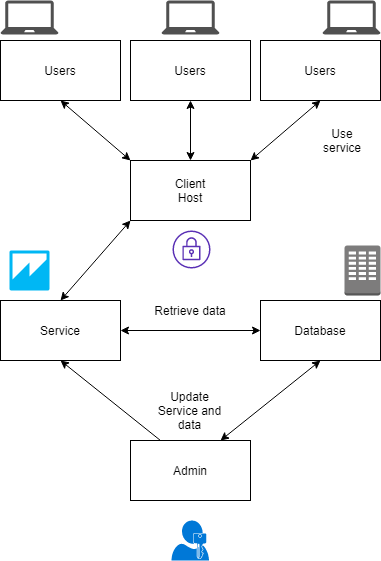

The diagram above was exported from draw.io. Its source (the exported page's mxGraphModel, read from the mxfile embedded in the PNG):
<mxGraphModel dx="1408" dy="780" grid="1" gridSize="10" guides="1" tooltips="1" connect="1" arrows="1" fold="1" page="1" pageScale="1" pageWidth="850" pageHeight="1100" math="0" shadow="0">
  <root>
    <mxCell id="0" />
    <mxCell id="1" parent="0" />
    <mxCell id="uHKwh7lZVud2wCAYVtkJ-19" value="" style="rounded=0;whiteSpace=wrap;html=1;" vertex="1" parent="1">
      <mxGeometry x="490" y="480" width="120" height="60" as="geometry" />
    </mxCell>
    <mxCell id="uHKwh7lZVud2wCAYVtkJ-18" value="" style="rounded=0;whiteSpace=wrap;html=1;" vertex="1" parent="1">
      <mxGeometry x="230" y="480" width="120" height="60" as="geometry" />
    </mxCell>
    <mxCell id="uHKwh7lZVud2wCAYVtkJ-17" value="" style="rounded=0;whiteSpace=wrap;html=1;" vertex="1" parent="1">
      <mxGeometry x="360" y="340" width="120" height="60" as="geometry" />
    </mxCell>
    <mxCell id="uHKwh7lZVud2wCAYVtkJ-16" value="" style="rounded=0;whiteSpace=wrap;html=1;" vertex="1" parent="1">
      <mxGeometry x="490" y="220" width="120" height="60" as="geometry" />
    </mxCell>
    <mxCell id="uHKwh7lZVud2wCAYVtkJ-15" value="" style="rounded=0;whiteSpace=wrap;html=1;" vertex="1" parent="1">
      <mxGeometry x="230" y="220" width="120" height="60" as="geometry" />
    </mxCell>
    <mxCell id="uHKwh7lZVud2wCAYVtkJ-1" value="Client Host" style="text;html=1;strokeColor=none;fillColor=none;align=center;verticalAlign=middle;whiteSpace=wrap;rounded=0;" vertex="1" parent="1">
      <mxGeometry x="400" y="360" width="40" height="20" as="geometry" />
    </mxCell>
    <mxCell id="uHKwh7lZVud2wCAYVtkJ-2" value="Service" style="text;html=1;strokeColor=none;fillColor=none;align=center;verticalAlign=middle;whiteSpace=wrap;rounded=0;" vertex="1" parent="1">
      <mxGeometry x="270" y="500" width="40" height="20" as="geometry" />
    </mxCell>
    <mxCell id="uHKwh7lZVud2wCAYVtkJ-3" value="Database" style="text;html=1;strokeColor=none;fillColor=none;align=center;verticalAlign=middle;whiteSpace=wrap;rounded=0;" vertex="1" parent="1">
      <mxGeometry x="530" y="500" width="40" height="20" as="geometry" />
    </mxCell>
    <mxCell id="uHKwh7lZVud2wCAYVtkJ-4" value="Users" style="text;html=1;strokeColor=none;fillColor=none;align=center;verticalAlign=middle;whiteSpace=wrap;rounded=0;" vertex="1" parent="1">
      <mxGeometry x="530" y="240" width="40" height="20" as="geometry" />
    </mxCell>
    <mxCell id="uHKwh7lZVud2wCAYVtkJ-5" value="Users" style="text;html=1;strokeColor=none;fillColor=none;align=center;verticalAlign=middle;whiteSpace=wrap;rounded=0;" vertex="1" parent="1">
      <mxGeometry x="270" y="240" width="40" height="20" as="geometry" />
    </mxCell>
    <mxCell id="uHKwh7lZVud2wCAYVtkJ-13" value="" style="endArrow=classic;startArrow=classic;html=1;entryX=0.5;entryY=1;entryDx=0;entryDy=0;exitX=0;exitY=0;exitDx=0;exitDy=0;" edge="1" parent="1" source="uHKwh7lZVud2wCAYVtkJ-17" target="uHKwh7lZVud2wCAYVtkJ-15">
      <mxGeometry width="50" height="50" relative="1" as="geometry">
        <mxPoint x="290" y="350" as="sourcePoint" />
        <mxPoint x="350" y="330" as="targetPoint" />
      </mxGeometry>
    </mxCell>
    <mxCell id="uHKwh7lZVud2wCAYVtkJ-14" value="" style="endArrow=classic;startArrow=classic;html=1;entryX=0.5;entryY=1;entryDx=0;entryDy=0;exitX=1;exitY=0;exitDx=0;exitDy=0;" edge="1" parent="1" source="uHKwh7lZVud2wCAYVtkJ-17" target="uHKwh7lZVud2wCAYVtkJ-16">
      <mxGeometry width="50" height="50" relative="1" as="geometry">
        <mxPoint x="550" y="350" as="sourcePoint" />
        <mxPoint x="630" y="350" as="targetPoint" />
      </mxGeometry>
    </mxCell>
    <mxCell id="uHKwh7lZVud2wCAYVtkJ-21" value="" style="pointerEvents=1;shadow=0;dashed=0;html=1;strokeColor=none;fillColor=#505050;labelPosition=center;verticalLabelPosition=bottom;verticalAlign=top;outlineConnect=0;align=center;shape=mxgraph.office.devices.laptop;" vertex="1" parent="1">
      <mxGeometry x="230" y="180" width="58" height="34" as="geometry" />
    </mxCell>
    <mxCell id="uHKwh7lZVud2wCAYVtkJ-22" value="" style="pointerEvents=1;shadow=0;dashed=0;html=1;strokeColor=none;fillColor=#505050;labelPosition=center;verticalLabelPosition=bottom;verticalAlign=top;outlineConnect=0;align=center;shape=mxgraph.office.devices.laptop;" vertex="1" parent="1">
      <mxGeometry x="552" y="180" width="58" height="34" as="geometry" />
    </mxCell>
    <mxCell id="uHKwh7lZVud2wCAYVtkJ-23" value="" style="outlineConnect=0;fontColor=#232F3E;gradientColor=none;fillColor=#5A30B5;strokeColor=none;dashed=0;verticalLabelPosition=bottom;verticalAlign=top;align=center;html=1;fontSize=12;fontStyle=0;aspect=fixed;pointerEvents=1;shape=mxgraph.aws4.vpn_gateway;" vertex="1" parent="1">
      <mxGeometry x="402" y="410" width="38" height="38" as="geometry" />
    </mxCell>
    <mxCell id="uHKwh7lZVud2wCAYVtkJ-24" value="" style="outlineConnect=0;dashed=0;verticalLabelPosition=bottom;verticalAlign=top;align=center;html=1;shape=mxgraph.aws3.quicksight;fillColor=#00B7F4;gradientColor=none;" vertex="1" parent="1">
      <mxGeometry x="239" y="430" width="40" height="40" as="geometry" />
    </mxCell>
    <mxCell id="uHKwh7lZVud2wCAYVtkJ-25" value="" style="outlineConnect=0;dashed=0;verticalLabelPosition=bottom;verticalAlign=top;align=center;html=1;shape=mxgraph.aws3.corporate_data_center;fillColor=#7D7C7C;gradientColor=none;" vertex="1" parent="1">
      <mxGeometry x="574" y="425" width="36" height="50" as="geometry" />
    </mxCell>
    <mxCell id="uHKwh7lZVud2wCAYVtkJ-26" value="" style="rounded=0;whiteSpace=wrap;html=1;" vertex="1" parent="1">
      <mxGeometry x="360" y="220" width="120" height="60" as="geometry" />
    </mxCell>
    <mxCell id="uHKwh7lZVud2wCAYVtkJ-27" value="Users" style="text;html=1;strokeColor=none;fillColor=none;align=center;verticalAlign=middle;whiteSpace=wrap;rounded=0;" vertex="1" parent="1">
      <mxGeometry x="400" y="240" width="40" height="20" as="geometry" />
    </mxCell>
    <mxCell id="uHKwh7lZVud2wCAYVtkJ-28" value="" style="pointerEvents=1;shadow=0;dashed=0;html=1;strokeColor=none;fillColor=#505050;labelPosition=center;verticalLabelPosition=bottom;verticalAlign=top;outlineConnect=0;align=center;shape=mxgraph.office.devices.laptop;" vertex="1" parent="1">
      <mxGeometry x="391" y="180" width="58" height="34" as="geometry" />
    </mxCell>
    <mxCell id="uHKwh7lZVud2wCAYVtkJ-30" value="" style="endArrow=classic;startArrow=classic;html=1;entryX=0.5;entryY=1;entryDx=0;entryDy=0;exitX=0.5;exitY=0;exitDx=0;exitDy=0;" edge="1" parent="1" source="uHKwh7lZVud2wCAYVtkJ-17" target="uHKwh7lZVud2wCAYVtkJ-26">
      <mxGeometry width="50" height="50" relative="1" as="geometry">
        <mxPoint x="240" y="390" as="sourcePoint" />
        <mxPoint x="290" y="340" as="targetPoint" />
      </mxGeometry>
    </mxCell>
    <mxCell id="uHKwh7lZVud2wCAYVtkJ-31" value="" style="endArrow=classic;startArrow=classic;html=1;entryX=0;entryY=1;entryDx=0;entryDy=0;exitX=0.5;exitY=0;exitDx=0;exitDy=0;" edge="1" parent="1" source="uHKwh7lZVud2wCAYVtkJ-18" target="uHKwh7lZVud2wCAYVtkJ-17">
      <mxGeometry width="50" height="50" relative="1" as="geometry">
        <mxPoint x="320" y="470" as="sourcePoint" />
        <mxPoint x="370" y="420" as="targetPoint" />
      </mxGeometry>
    </mxCell>
    <mxCell id="PpOsA_9btbZkL4rCIrHh-1" value="" style="endArrow=classic;html=1;entryX=0.5;entryY=1;entryDx=0;entryDy=0;exitX=0.25;exitY=0;exitDx=0;exitDy=0;" edge="1" parent="1" source="PpOsA_9btbZkL4rCIrHh-3" target="uHKwh7lZVud2wCAYVtkJ-18">
      <mxGeometry width="50" height="50" relative="1" as="geometry">
        <mxPoint x="290" y="640" as="sourcePoint" />
        <mxPoint x="320" y="600" as="targetPoint" />
      </mxGeometry>
    </mxCell>
    <mxCell id="PpOsA_9btbZkL4rCIrHh-3" value="Admin" style="rounded=0;whiteSpace=wrap;html=1;" vertex="1" parent="1">
      <mxGeometry x="360" y="620" width="120" height="60" as="geometry" />
    </mxCell>
    <mxCell id="PpOsA_9btbZkL4rCIrHh-4" value="Update Service and data" style="text;html=1;strokeColor=none;fillColor=none;align=center;verticalAlign=middle;whiteSpace=wrap;rounded=0;" vertex="1" parent="1">
      <mxGeometry x="384.3" y="580" width="71.4" height="20" as="geometry" />
    </mxCell>
    <mxCell id="PpOsA_9btbZkL4rCIrHh-5" value="" style="aspect=fixed;pointerEvents=1;shadow=0;dashed=0;html=1;strokeColor=none;labelPosition=center;verticalLabelPosition=bottom;verticalAlign=top;align=center;shape=mxgraph.mscae.enterprise.user_permissions;fillColor=#0078D7;" vertex="1" parent="1">
      <mxGeometry x="401" y="700" width="37.6" height="40" as="geometry" />
    </mxCell>
    <mxCell id="uHKwh7lZVud2wCAYVtkJ-33" value="" style="endArrow=classic;startArrow=classic;html=1;entryX=0;entryY=0.5;entryDx=0;entryDy=0;exitX=1;exitY=0.5;exitDx=0;exitDy=0;" edge="1" parent="1" source="uHKwh7lZVud2wCAYVtkJ-18" target="uHKwh7lZVud2wCAYVtkJ-19">
      <mxGeometry width="50" height="50" relative="1" as="geometry">
        <mxPoint x="380" y="540" as="sourcePoint" />
        <mxPoint x="430" y="490" as="targetPoint" />
      </mxGeometry>
    </mxCell>
    <mxCell id="uHKwh7lZVud2wCAYVtkJ-34" value="" style="endArrow=classic;startArrow=classic;html=1;entryX=0.5;entryY=1;entryDx=0;entryDy=0;exitX=0.75;exitY=0;exitDx=0;exitDy=0;" edge="1" parent="1" source="PpOsA_9btbZkL4rCIrHh-3" target="uHKwh7lZVud2wCAYVtkJ-19">
      <mxGeometry width="50" height="50" relative="1" as="geometry">
        <mxPoint x="550" y="650" as="sourcePoint" />
        <mxPoint x="600" y="600" as="targetPoint" />
      </mxGeometry>
    </mxCell>
    <mxCell id="uHKwh7lZVud2wCAYVtkJ-35" value="Use service" style="text;html=1;strokeColor=none;fillColor=none;align=center;verticalAlign=middle;whiteSpace=wrap;rounded=0;" vertex="1" parent="1">
      <mxGeometry x="552" y="310" width="40" height="20" as="geometry" />
    </mxCell>
    <mxCell id="uHKwh7lZVud2wCAYVtkJ-36" value="Retrieve data" style="text;html=1;strokeColor=none;fillColor=none;align=center;verticalAlign=middle;whiteSpace=wrap;rounded=0;" vertex="1" parent="1">
      <mxGeometry x="380" y="480" width="80" height="20" as="geometry" />
    </mxCell>
  </root>
</mxGraphModel>